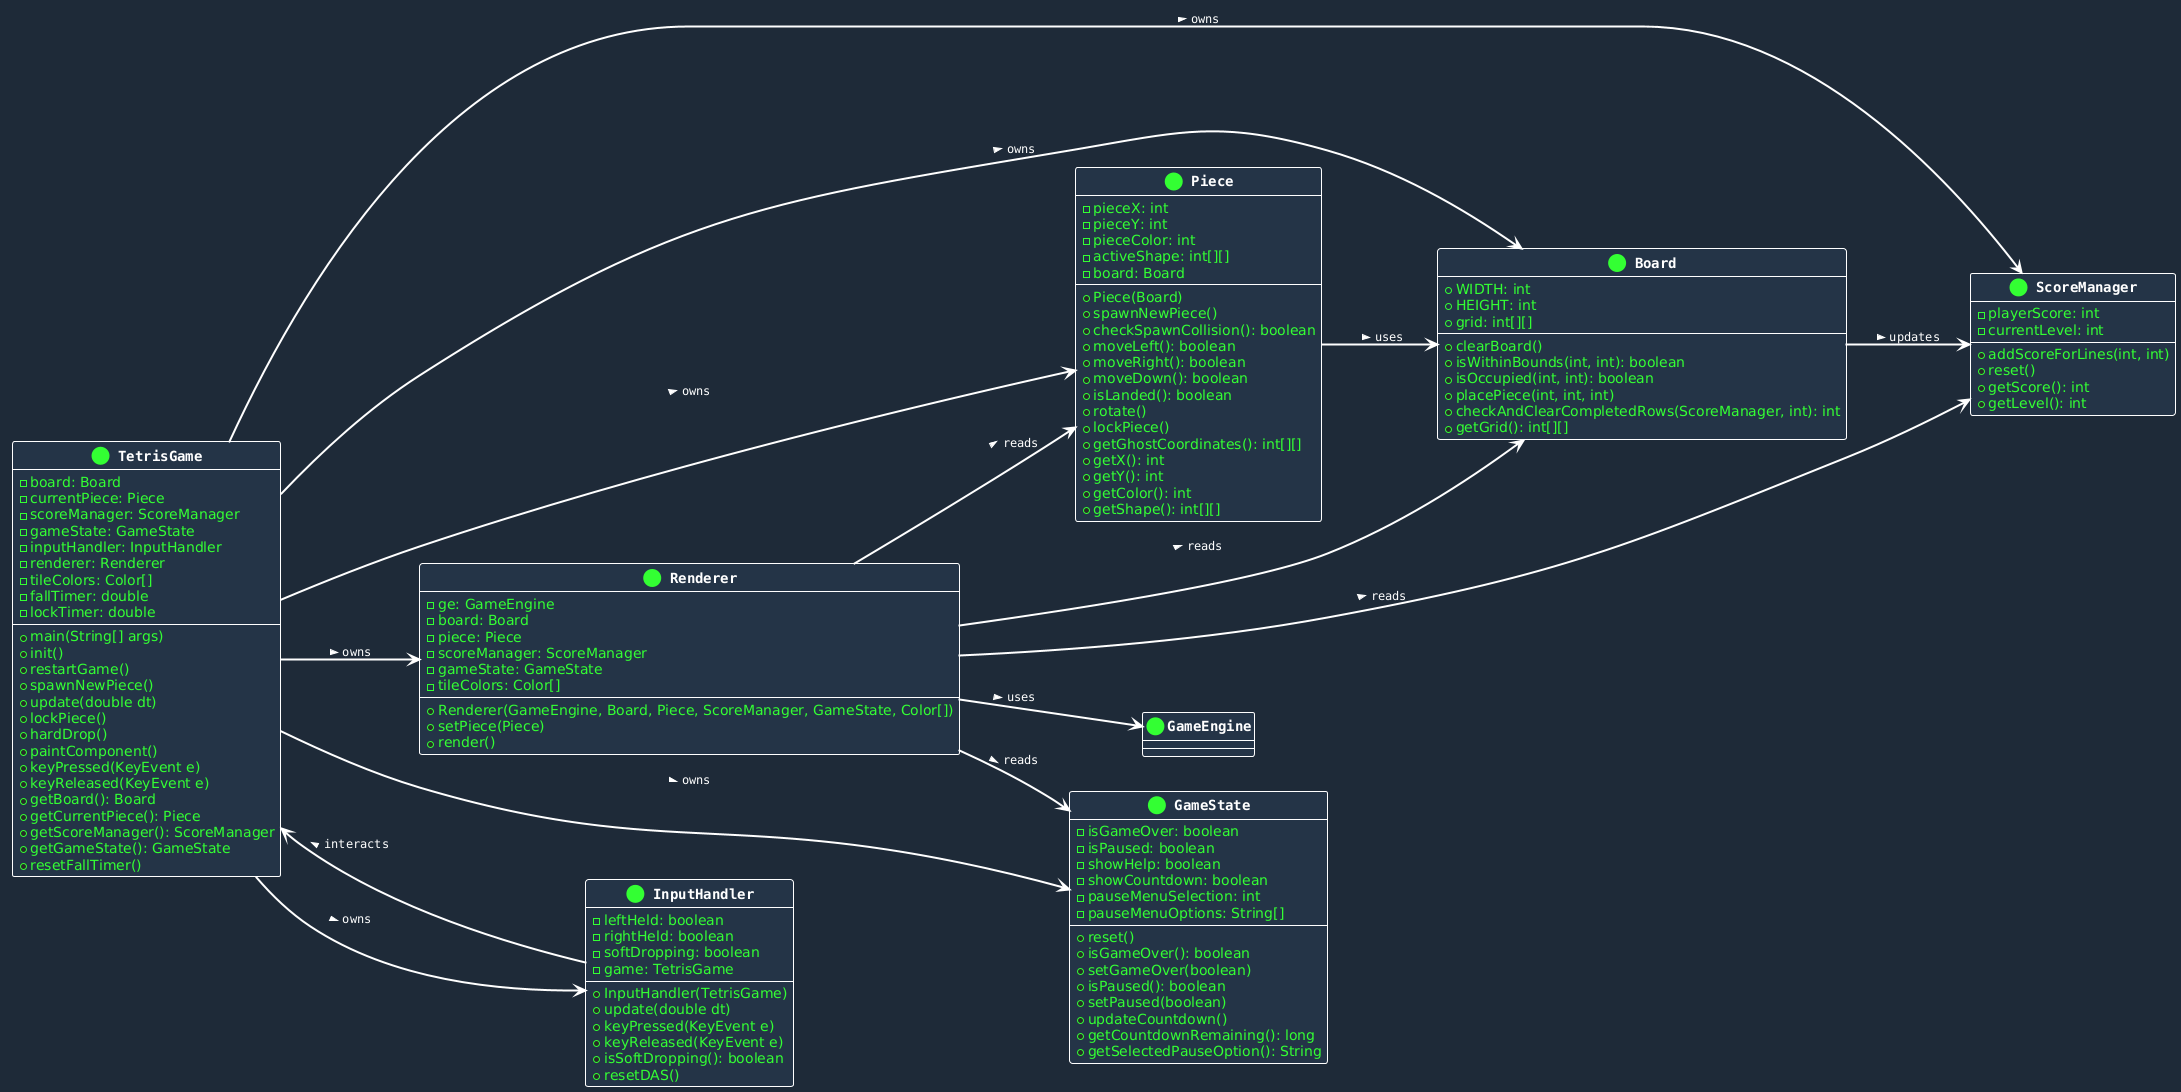

The diagram above was rendered by PlantUML. Its source (embedded in the PNG):
@startuml
!theme crt-green
skinparam backgroundColor #1E2A38
skinparam class {
    BackgroundColor #243447
    ArrowColor White
    BorderColor White
    FontColor White
    FontName Courier
    FontSize 14
    FontStyle bold
    RoundCorner 15
}
skinparam Arrow {
    Color White
    Thickness 2
    FontColor White
    FontSize 12
    FontName Courier
}

left to right direction

class TetrisGame {
  - board: Board
  - currentPiece: Piece
  - scoreManager: ScoreManager
  - gameState: GameState
  - inputHandler: InputHandler
  - renderer: Renderer
  - tileColors: Color[]
  - fallTimer: double
  - lockTimer: double
  + main(String[] args)
  + init()
  + restartGame()
  + spawnNewPiece()
  + update(double dt)
  + lockPiece()
  + hardDrop()
  + paintComponent()
  + keyPressed(KeyEvent e)
  + keyReleased(KeyEvent e)
  + getBoard(): Board
  + getCurrentPiece(): Piece
  + getScoreManager(): ScoreManager
  + getGameState(): GameState
  + resetFallTimer()
}

class Board {
  + WIDTH: int
  + HEIGHT: int
  + grid: int[][]
  + clearBoard()
  + isWithinBounds(int, int): boolean
  + isOccupied(int, int): boolean
  + placePiece(int, int, int)
  + checkAndClearCompletedRows(ScoreManager, int): int
  + getGrid(): int[][]
}

class Piece {
  - pieceX: int
  - pieceY: int
  - pieceColor: int
  - activeShape: int[][]
  - board: Board
  + Piece(Board)
  + spawnNewPiece()
  + checkSpawnCollision(): boolean
  + moveLeft(): boolean
  + moveRight(): boolean
  + moveDown(): boolean
  + isLanded(): boolean
  + rotate()
  + lockPiece()
  + getGhostCoordinates(): int[][]
  + getX(): int
  + getY(): int
  + getColor(): int
  + getShape(): int[][]
}

class ScoreManager {
  - playerScore: int
  - currentLevel: int
  + addScoreForLines(int, int)
  + reset()
  + getScore(): int
  + getLevel(): int
}

class GameState {
  - isGameOver: boolean
  - isPaused: boolean
  - showHelp: boolean
  - showCountdown: boolean
  - pauseMenuSelection: int
  - pauseMenuOptions: String[]
  + reset()
  + isGameOver(): boolean
  + setGameOver(boolean)
  + isPaused(): boolean
  + setPaused(boolean)
  + updateCountdown()
  + getCountdownRemaining(): long
  + getSelectedPauseOption(): String
}

class InputHandler {
  - leftHeld: boolean
  - rightHeld: boolean
  - softDropping: boolean
  - game: TetrisGame
  + InputHandler(TetrisGame)
  + update(double dt)
  + keyPressed(KeyEvent e)
  + keyReleased(KeyEvent e)
  + isSoftDropping(): boolean
  + resetDAS()
}

class Renderer {
  - ge: GameEngine
  - board: Board
  - piece: Piece
  - scoreManager: ScoreManager
  - gameState: GameState
  - tileColors: Color[]
  + Renderer(GameEngine, Board, Piece, ScoreManager, GameState, Color[])
  + setPiece(Piece)
  + render()
}

TetrisGame --> Board : owns >
TetrisGame --> Piece : owns >
TetrisGame --> ScoreManager : owns >
TetrisGame --> GameState : owns >
TetrisGame --> InputHandler : owns >
TetrisGame --> Renderer : owns >

Piece --> Board : uses >
Board --> ScoreManager : updates >

InputHandler --> TetrisGame : interacts >
Renderer --> GameEngine : uses >
Renderer --> Board : reads >
Renderer --> Piece : reads >
Renderer --> ScoreManager : reads >
Renderer --> GameState : reads >
@enduml